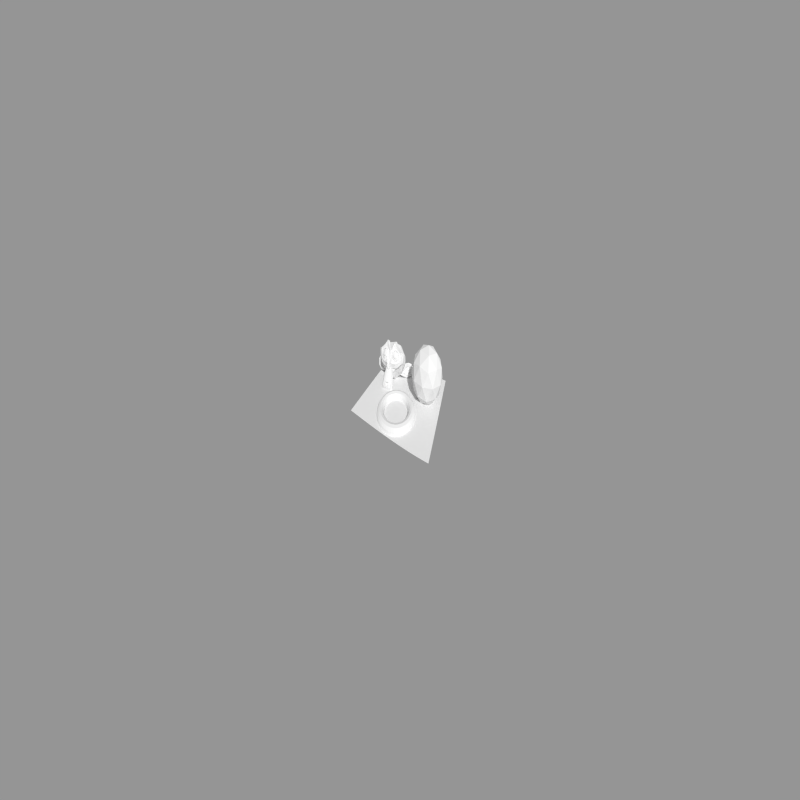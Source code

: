 # Source: thumbnail.blend  (saved by Blender 2.74.0; exported with 4.5.12 LTS)
import bpy
from mathutils import Matrix  # noqa: F401  (used for matrix-valued properties, if any)

bpy.ops.wm.read_factory_settings(use_empty=True)
scene = bpy.context.scene
scene.name = 'Scene'

# ---- collections
col_collection_1 = bpy.data.collections.new('Collection 1'); scene.collection.children.link(col_collection_1)

# ---- cameras
cam_camera = bpy.data.cameras.new('Camera')
cam_camera.type = 'PANO'
cam_camera.clip_start = 0.001
cam_camera.clip_end = 9999.0
cam_camera.lens = 35.0
cam_camera.sensor_width = 32.0
cam_camera.sensor_height = 18.0
cam_camera.ortho_scale = 200.0
cam_camera.display_size = 0.6096
cam_camera.panorama_type = 'EQUIRECTANGULAR'
cam_camera.dof.focus_distance = 0.0

# ---- meshes
me_icosphere = bpy.data.meshes.new('Icosphere')
me_icosphere.from_pydata([(0.0, 0.0, -3.658), (2.647, -1.923, -1.636), (-1.011, -3.111, -1.636), (-3.271, 0.0, -1.636), (-1.011, 3.111, -1.636), (2.647, 1.923, -1.636), (1.011, -3.111, 1.636), (-2.647, -1.923, 1.636), (-2.647, 1.923, 1.636), (1.011, 3.111, 1.636), (3.271, 0.0, 1.636), (0.0, 0.0, 3.658), (-0.5942, -1.829, -3.111), (1.556, -1.13, -3.111), (0.9615, -2.959, -1.923), (3.111, 0.0, -1.923), (1.556, 1.13, -3.111), (-1.923, 0.0, -3.111), (-2.517, -1.829, -1.923), (-0.5942, 1.829, -3.111), (-2.517, 1.829, -1.923), (0.9615, 2.959, -1.923), (3.479, -1.13, 0.0), (3.479, 1.13, 0.0), (0.0, -3.658, 0.0), (2.15, -2.959, 0.0), (-3.479, -1.13, 0.0), (-2.15, -2.959, 0.0), (-2.15, 2.959, 0.0), (-3.479, 1.13, 0.0), (2.15, 2.959, 0.0), (0.0, 3.658, 0.0), (2.517, -1.829, 1.923), (-0.9615, -2.959, 1.923), (-3.111, 0.0, 1.923), (-0.9615, 2.959, 1.923), (2.517, 1.829, 1.923), (0.5942, -1.829, 3.111), (1.923, 0.0, 3.111), (-1.556, -1.13, 3.111), (-1.556, 1.13, 3.111), (0.5942, 1.829, 3.111)], [], [(0, 13, 12), (1, 13, 15), (0, 12, 17), (0, 17, 19), (0, 19, 16), (1, 15, 22), (2, 14, 24), (3, 18, 26), (4, 20, 28), (5, 21, 30), (1, 22, 25), (2, 24, 27), (3, 26, 29), (4, 28, 31), (5, 30, 23), (6, 32, 37), (7, 33, 39), (8, 34, 40), (9, 35, 41), (10, 36, 38), (38, 41, 11), (38, 36, 41), (36, 9, 41), (41, 40, 11), (41, 35, 40), (35, 8, 40), (40, 39, 11), (40, 34, 39), (34, 7, 39), (39, 37, 11), (39, 33, 37), (33, 6, 37), (37, 38, 11), (37, 32, 38), (32, 10, 38), (23, 36, 10), (23, 30, 36), (30, 9, 36), (31, 35, 9), (31, 28, 35), (28, 8, 35), (29, 34, 8), (29, 26, 34), (26, 7, 34), (27, 33, 7), (27, 24, 33), (24, 6, 33), (25, 32, 6), (25, 22, 32), (22, 10, 32), (30, 31, 9), (30, 21, 31), (21, 4, 31), (28, 29, 8), (28, 20, 29), (20, 3, 29), (26, 27, 7), (26, 18, 27), (18, 2, 27), (24, 25, 6), (24, 14, 25), (14, 1, 25), (22, 23, 10), (22, 15, 23), (15, 5, 23), (16, 21, 5), (16, 19, 21), (19, 4, 21), (19, 20, 4), (19, 17, 20), (17, 3, 20), (17, 18, 3), (17, 12, 18), (12, 2, 18), (15, 16, 5), (15, 13, 16), (13, 0, 16), (12, 14, 2), (12, 13, 14), (13, 1, 14)])
me_icosphere.use_remesh_preserve_volume = False
me_icosphere.use_remesh_preserve_attributes = False
me_icosphere.use_mirror_vertex_groups = False
me_icosphere.update()
me_plane = bpy.data.meshes.new('Plane')
me_plane.from_pydata([(-3.658, -3.658, 0.0), (3.658, -3.658, 0.0), (-3.658, 3.658, 0.0), (3.658, 3.658, 0.0)], [], [(0, 1, 3, 2)])
me_plane.use_remesh_preserve_volume = False
me_plane.use_remesh_preserve_attributes = False
me_plane.use_mirror_vertex_groups = False
me_plane.update()
me_suzanne = bpy.data.meshes.new('Suzanne')
me_suzanne.from_pydata([(1.6, -2.8, 0.6001), (-1.6, -2.8, 0.6001), (1.829, -2.515, 0.3429), (-1.829, -2.515, 0.3429), (2.0, -2.115, 0.2), (-2.0, -2.115, 0.2), (1.286, -2.257, -0.08572), (-1.286, -2.257, -0.08572), (1.286, -2.629, 0.1143), (-1.286, -2.629, 0.1143), (1.286, -2.857, 0.4858), (-1.286, -2.857, 0.4858), (1.0, -2.915, 0.6001), (-1.0, -2.915, 0.6001), (0.7429, -2.715, 0.3429), (-0.7429, -2.715, 0.3429), (0.5715, -2.372, 0.2), (-0.5715, -2.372, 0.2), (0.2858, -2.4, 0.8858), (-0.2858, -2.4, 0.8858), (0.5143, -2.715, 0.8858), (-0.5143, -2.715, 0.8858), (0.8858, -2.915, 0.8858), (-0.8858, -2.915, 0.8858), (1.0, -2.915, 1.2), (-1.0, -2.915, 1.2), (0.7429, -2.715, 1.429), (-0.7429, -2.715, 1.429), (0.5715, -2.372, 1.6), (-0.5715, -2.372, 1.6), (1.286, -2.257, 1.886), (-1.286, -2.257, 1.886), (1.286, -2.629, 1.657), (-1.286, -2.629, 1.657), (1.286, -2.857, 1.314), (-1.286, -2.857, 1.314), (1.6, -2.8, 1.2), (-1.6, -2.8, 1.2), (1.829, -2.515, 1.429), (-1.829, -2.515, 1.429), (2.0, -2.115, 1.6), (-2.0, -2.115, 1.6), (2.286, -2.057, 0.8858), (-2.286, -2.057, 0.8858), (2.057, -2.457, 0.8858), (-2.057, -2.457, 0.8858), (1.714, -2.772, 0.8858), (-1.714, -2.772, 0.8858), (1.743, -2.829, 0.8858), (-1.743, -2.829, 0.8858), (1.629, -2.857, 1.229), (-1.629, -2.857, 1.229), (1.286, -2.943, 1.372), (-1.286, -2.943, 1.372), (0.9715, -3.0, 1.229), (-0.9715, -3.0, 1.229), (0.8287, -3.0, 0.8858), (-0.8287, -3.0, 0.8858), (0.9715, -3.0, 0.5715), (-0.9715, -3.0, 0.5715), (1.286, -3.029, 0.8858), (-1.286, -3.029, 0.8858), (1.286, -2.943, 0.4286), (-1.286, -2.943, 0.4286), (1.629, -2.857, 0.5715), (-1.629, -2.857, 0.5715), (0.0, -2.715, 1.572), (0.0, -3.0, 1.286), (0.0, -2.686, -2.486), (0.0, -2.857, -1.172), (0.0, -2.915, -0.6858), (0.0, -2.629, -2.829), (0.0, -2.2, 1.486), (0.0, -2.086, 2.086), (0.0, 2.0, 3.286), (0.0, 3.115, 2.057), (0.0, 3.029, 0.2572), (0.0, 1.286, -1.4), (0.7429, -2.057, -0.6858), (-0.7429, -2.057, -0.6858), (1.143, -2.086, -1.6), (-1.143, -2.086, -1.6), (1.286, -2.086, -2.543), (-1.286, -2.086, -2.543), (1.343, -1.943, -3.258), (-1.343, -1.943, -3.258), (1.2, -1.915, -3.458), (-1.2, -1.915, -3.458), (0.6572, -2.029, -3.543), (-0.6572, -2.029, -3.543), (0.0, -2.115, -3.6), (1.6, -1.943, -0.5143), (-1.6, -1.943, -0.5143), (2.315, -1.972, -0.1429), (-2.315, -1.972, -0.1429), (3.029, -1.629, 0.5429), (-3.029, -1.629, 0.5429), (3.143, -2.172, 1.572), (-3.143, -2.172, 1.572), (2.6, -2.286, 1.772), (-2.6, -2.286, 1.772), (1.8, -2.515, 2.2), (-1.8, -2.515, 2.2), (1.172, -2.686, 2.772), (-1.172, -2.686, 2.772), (0.5715, -2.772, 2.629), (-0.5715, -2.772, 2.629), (0.2286, -2.743, 1.8), (-0.2286, -2.743, 1.8), (0.6001, -2.829, 1.514), (-0.6001, -2.829, 1.514), (0.4572, -2.8, 1.114), (-0.4572, -2.8, 1.114), (0.7429, -2.715, 0.3429), (-0.7429, -2.715, 0.3429), (1.372, -2.572, 0.05715), (-1.372, -2.572, 0.05715), (1.8, -2.457, 0.2286), (-1.8, -2.457, 0.2286), (2.286, -2.372, 0.6858), (-2.286, -2.372, 0.6858), (2.343, -2.372, 1.086), (-2.343, -2.372, 1.086), (2.2, -2.429, 1.372), (-2.2, -2.429, 1.372), (1.572, -2.629, 1.6), (-1.572, -2.629, 1.6), (0.9144, -2.772, 1.714), (-0.9144, -2.772, 1.714), (0.0, -2.686, -2.8), (0.4, -2.686, -2.629), (-0.4, -2.686, -2.629), (0.4286, -2.6, -3.058), (-0.4286, -2.6, -3.058), (0.2286, -2.543, -3.229), (-0.2286, -2.543, -3.229), (0.0, -2.515, -3.258), (0.0, -2.743, -0.7144), (0.0, -2.715, -0.5143), (0.3715, -2.715, -0.5429), (-0.3715, -2.715, -0.5429), (0.4572, -2.743, -0.8287), (-0.4572, -2.743, -0.8287), (0.3143, -2.715, -1.057), (-0.3143, -2.715, -1.057), (1.457, -2.457, -0.1714), (-1.457, -2.457, -0.1714), (2.257, -2.286, 0.2), (-2.257, -2.286, 0.2), (2.657, -2.2, 0.7429), (-2.657, -2.2, 0.7429), (2.715, -2.4, 1.372), (-2.715, -2.4, 1.372), (2.515, -2.657, 1.514), (-2.515, -2.657, 1.514), (1.6, -2.915, 2.0), (-1.6, -2.915, 2.0), (1.143, -3.058, 2.343), (-1.143, -3.058, 2.343), (0.7429, -3.115, 2.257), (-0.7429, -3.115, 2.257), (0.3715, -3.086, 1.572), (-0.3715, -3.086, 1.572), (0.4572, -2.972, -0.3715), (-0.4572, -2.972, -0.3715), (0.7715, -2.6, -1.629), (-0.7715, -2.6, -1.629), (0.9144, -2.515, -2.572), (-0.9144, -2.515, -2.572), (0.9715, -2.429, -3.0), (-0.9715, -2.429, -3.0), (0.8572, -2.315, -3.343), (-0.8572, -2.315, -3.343), (0.6001, -2.315, -3.4), (-0.6001, -2.315, -3.4), (0.0, -2.343, -3.458), (0.0, -2.657, 0.1714), (0.0, -2.8, 0.7715), (1.2, -2.715, 1.743), (-1.2, -2.715, 1.743), (0.6001, -2.743, 0.5143), (-0.6001, -2.743, 0.5143), (0.4858, -2.772, 0.7715), (-0.4858, -2.772, 0.7715), (0.4286, -2.686, -2.515), (-0.4286, -2.686, -2.515), (0.2858, -2.743, -1.629), (-0.2858, -2.743, -1.629), (0.0, -2.743, -1.629), (0.0, -2.715, -1.2), (0.3429, -2.857, -1.0), (-0.3429, -2.857, -1.0), (0.4858, -2.915, -0.8287), (-0.4858, -2.915, -0.8287), (0.4, -2.857, -0.4858), (-0.4, -2.857, -0.4858), (0.1429, -2.857, -0.4572), (-0.1429, -2.857, -0.4572), (0.0, -3.029, -0.7429), (0.1714, -2.972, -0.5429), (-0.1714, -2.972, -0.5429), (0.3429, -2.972, -0.5715), (-0.3429, -2.972, -0.5715), (0.4, -3.029, -0.8287), (-0.4, -3.029, -0.8287), (0.2858, -2.943, -0.9144), (-0.2858, -2.943, -0.9144), (0.0, -2.943, -1.057), (0.943, -2.029, -1.143), (-0.943, -2.029, -1.143), (0.6001, -2.6, -0.8858), (-0.6001, -2.6, -0.8858), (0.6572, -2.6, -1.143), (-0.6572, -2.6, -1.143), (0.8572, -2.029, -0.9144), (-0.8572, -2.029, -0.9144), (0.0, -2.515, -3.2), (0.1714, -2.515, -3.172), (-0.1714, -2.515, -3.172), (0.3429, -2.6, -3.0), (-0.3429, -2.6, -3.0), (0.3429, -2.657, -2.715), (-0.3429, -2.657, -2.715), (0.0, -2.4, -2.857), (0.3429, -2.429, -2.743), (-0.3429, -2.429, -2.743), (0.3429, -2.343, -2.972), (-0.3429, -2.343, -2.972), (0.1714, -2.315, -3.115), (-0.1714, -2.315, -3.115), (0.0, -2.315, -3.143), (0.6287, -2.857, 0.8001), (-0.6287, -2.857, 0.8001), (0.6858, -2.829, 0.5715), (-0.6858, -2.829, 0.5715), (1.229, -2.772, 1.572), (-1.229, -2.772, 1.572), (1.0, -2.829, 1.543), (-1.0, -2.829, 1.543), (1.543, -2.829, 1.457), (-1.543, -2.829, 1.457), (2.057, -2.543, 1.286), (-2.057, -2.543, 1.286), (2.143, -2.515, 1.057), (-2.143, -2.515, 1.057), (2.115, -2.486, 0.7144), (-2.115, -2.486, 0.7144), (1.743, -2.629, 0.3715), (-1.743, -2.629, 0.3715), (1.372, -2.715, 0.2286), (-1.372, -2.715, 0.2286), (0.8287, -2.857, 0.4), (-0.8287, -2.857, 0.4), (0.6572, -2.857, 1.086), (-0.6572, -2.857, 1.086), (0.7715, -2.857, 1.372), (-0.7715, -2.857, 1.372), (0.8572, -2.772, 1.314), (-0.8572, -2.772, 1.314), (0.7144, -2.772, 1.086), (-0.7144, -2.772, 1.086), (0.8858, -2.772, 0.4572), (-0.8858, -2.772, 0.4572), (1.372, -2.657, 0.3143), (-1.372, -2.657, 0.3143), (1.686, -2.572, 0.4286), (-1.686, -2.572, 0.4286), (2.0, -2.457, 0.7715), (-2.0, -2.457, 0.7715), (2.029, -2.457, 1.029), (-2.029, -2.457, 1.029), (1.943, -2.486, 1.229), (-1.943, -2.486, 1.229), (1.514, -2.743, 1.429), (-1.514, -2.743, 1.429), (1.029, -2.8, 1.457), (-1.029, -2.8, 1.457), (1.229, -2.743, 1.486), (-1.229, -2.743, 1.486), (0.7429, -2.743, 0.6287), (-0.7429, -2.743, 0.6287), (0.7144, -2.743, 0.8287), (-0.7144, -2.743, 0.8287), (0.4, -2.229, 1.686), (-0.4, -2.229, 1.686), (0.7144, -2.257, 2.429), (-0.7144, -2.257, 2.429), (1.229, -2.172, 2.515), (-1.229, -2.172, 2.515), (1.772, -2.029, 2.029), (-1.772, -2.029, 2.029), (2.486, -1.8, 1.657), (-2.486, -1.8, 1.657), (2.915, -1.686, 1.486), (-2.915, -1.686, 1.486), (2.829, -1.372, 0.6001), (-2.829, -1.372, 0.6001), (2.2, -1.514, 0.0), (-2.2, -1.514, 0.0), (1.6, -1.714, -0.3429), (-1.6, -1.714, -0.3429), (0.0, -1.057, 3.286), (0.0, 0.2858, 3.6), (0.0, 2.457, -0.7144), (0.0, -0.6858, -1.686), (0.0, -1.686, -3.572), (0.0, -1.257, -2.943), (0.0, -1.172, -2.086), (0.0, -1.029, -1.772), (3.115, -0.2, 0.8572), (-3.115, -0.2, 0.8572), (3.143, 0.1714, 1.172), (-3.143, 0.1714, 1.172), (2.829, 1.6, 0.9715), (-2.829, 1.6, 0.9715), (1.686, 2.572, 1.6), (-1.686, 2.572, 1.6), (2.686, -0.2572, -0.1714), (-2.686, -0.2572, -0.1714), (2.172, 0.6001, -0.4572), (-2.172, 0.6001, -0.4572), (2.343, 1.572, -0.02857), (-2.343, 1.572, -0.02857), (1.229, 2.429, 0.2), (-1.229, 2.429, 0.2), (0.8572, -1.486, -1.286), (-0.8572, -1.486, -1.286), (0.6572, -0.943, -1.514), (-0.6572, -0.943, -1.514), (1.057, -1.4, -2.6), (-1.057, -1.4, -2.6), (0.9144, -1.429, -1.829), (-0.9144, -1.429, -1.829), (1.2, -1.457, -3.343), (-1.2, -1.457, -3.343), (0.5143, -1.343, -2.772), (-0.5143, -1.343, -2.772), (0.4572, -1.314, -1.972), (-0.4572, -1.314, -1.972), (0.6001, -1.6, -3.458), (-0.6001, -1.6, -3.458), (0.8001, -1.572, -1.029), (-0.8001, -1.572, -1.029), (0.7715, -1.714, -0.8287), (-0.7715, -1.714, -0.8287), (0.7429, -1.829, -0.6287), (-0.7429, -1.829, -0.6287), (0.7715, -0.6001, -1.429), (-0.7715, -0.6001, -1.429), (1.086, 0.9715, -1.143), (-1.086, 0.9715, -1.143), (1.257, 1.972, -0.5429), (-1.257, 1.972, -0.5429), (1.657, 1.4, 3.172), (-1.657, 1.4, 3.172), (1.657, 0.2572, 3.4), (-1.657, 0.2572, 3.4), (1.657, -0.8572, 3.115), (-1.657, -0.8572, 3.115), (1.686, -1.572, 1.915), (-1.686, -1.572, 1.915), (2.657, -1.229, 1.486), (-2.657, -1.229, 1.486), (2.315, -1.029, 1.657), (-2.315, -1.029, 1.657), (2.343, -0.2, 2.572), (-2.343, -0.2, 2.572), (2.915, -0.4572, 2.057), (-2.915, -0.4572, 2.057), (2.915, 0.4286, 2.257), (-2.915, 0.4286, 2.257), (2.343, 0.7144, 2.743), (-2.343, 0.7144, 2.743), (2.343, 1.629, 2.486), (-2.343, 1.629, 2.486), (2.915, 1.314, 1.972), (-2.915, 1.314, 1.972), (2.257, 2.143, 1.2), (-2.257, 2.143, 1.2), (1.772, 2.0, 0.08572), (-1.772, 2.0, 0.08572), (3.0, 0.7429, 1.2), (-3.0, 0.7429, 1.2), (1.486, -0.5429, -0.6287), (-1.486, -0.5429, -0.6287), (1.572, 0.7715, -0.7144), (-1.572, 0.7715, -0.7144), (3.258, 0.8572, 1.486), (-3.258, 0.8572, 1.486), (2.829, 0.4572, -0.5143), (-2.829, 0.4572, -0.5143), (3.8, 1.2, -0.3715), (-3.8, 1.2, -0.3715), (4.686, 1.572, 0.2), (-4.686, 1.572, 0.2), (4.943, 1.543, 1.172), (-4.943, 1.543, 1.172), (4.515, 1.543, 1.857), (-4.515, 1.543, 1.857), (3.743, 1.143, 1.743), (-3.743, 1.143, 1.743), (3.715, 1.057, 1.514), (-3.715, 1.057, 1.514), (4.343, 1.429, 1.6), (-4.343, 1.429, 1.6), (4.629, 1.486, 1.057), (-4.629, 1.486, 1.057), (4.429, 1.486, 0.2858), (-4.429, 1.486, 0.2858), (3.772, 1.114, -0.1429), (-3.772, 1.114, -0.1429), (3.029, 0.4858, -0.2572), (-3.029, 0.4858, -0.2572), (3.372, 0.8001, 1.314), (-3.372, 0.8001, 1.314), (3.458, 1.057, 1.114), (-3.458, 1.057, 1.114), (3.229, 0.7715, -0.08572), (-3.229, 0.7715, -0.08572), (3.8, 1.343, 0.0), (-3.8, 1.343, 0.0), (4.343, 1.629, 0.3429), (-4.343, 1.629, 0.3429), (4.515, 1.629, 0.9144), (-4.515, 1.629, 0.9144), (4.286, 1.6, 1.314), (-4.286, 1.6, 1.314), (3.743, 1.314, 1.257), (-3.743, 1.314, 1.257), (3.086, 0.7715, 1.057), (-3.086, 0.7715, 1.057), (3.058, 1.0, 0.6287), (-3.058, 1.0, 0.6287), (2.772, 1.0, 0.3429), (-2.772, 1.0, 0.3429), (3.0, 1.0, 0.3143), (-3.0, 1.0, 0.3143), (3.086, 1.0, 0.05715), (-3.086, 1.0, 0.05715), (2.972, 1.0, -0.05715), (-2.972, 1.0, -0.05715), (2.657, 0.2572, 0.0), (-2.657, 0.2572, 0.0), (2.629, 0.6287, -0.08572), (-2.629, 0.6287, -0.08572), (2.629, 0.6858, 0.1429), (-2.629, 0.6858, 0.1429), (2.915, 0.7715, 0.7429), (-2.915, 0.7715, 0.7429), (3.258, 0.9715, 0.8858), (-3.258, 0.9715, 0.8858), (3.258, 1.172, 0.8572), (-3.258, 1.172, 0.8572), (2.972, 1.172, -0.05715), (-2.972, 1.172, -0.05715), (3.115, 1.172, 0.05715), (-3.115, 1.172, 0.05715), (3.029, 1.172, 0.2858), (-3.029, 1.172, 0.2858), (2.8, 1.172, 0.3429), (-2.8, 1.172, 0.3429), (3.086, 1.172, 0.6287), (-3.086, 1.172, 0.6287), (3.8, 1.514, 1.2), (-3.8, 1.514, 1.2), (4.343, 1.772, 1.257), (-4.343, 1.772, 1.257), (4.601, 1.8, 0.8858), (-4.601, 1.8, 0.8858), (4.429, 1.772, 0.3143), (-4.429, 1.772, 0.3143), (3.829, 1.543, 0.0), (-3.829, 1.543, 0.0), (3.229, 0.9715, -0.05715), (-3.229, 0.9715, -0.05715), (3.486, 1.257, 1.057), (-3.486, 1.257, 1.057), (3.258, 1.2, 0.4), (-3.258, 1.2, 0.4), (3.429, 1.229, 0.2286), (-3.429, 1.229, 0.2286), (3.658, 1.343, 0.4572), (-3.658, 1.343, 0.4572), (3.515, 1.286, 0.6287), (-3.515, 1.286, 0.6287), (3.715, 1.372, 0.8572), (-3.715, 1.372, 0.8572), (3.858, 1.4, 0.6858), (-3.858, 1.4, 0.6858), (4.058, 1.429, 0.7715), (-4.058, 1.429, 0.7715), (3.972, 1.429, 1.0), (-3.972, 1.429, 1.0), (3.743, 1.772, 1.6), (-3.743, 1.772, 1.6), (4.572, 2.0, 1.714), (-4.572, 2.0, 1.714), (5.001, 1.829, 1.086), (-5.001, 1.829, 1.086), (4.801, 1.943, 0.2), (-4.801, 1.943, 0.2), (3.8, 1.8, -0.3143), (-3.8, 1.8, -0.3143), (2.886, 1.2, -0.4572), (-2.886, 1.2, -0.4572), (3.143, 1.4, 1.4), (-3.143, 1.4, 1.4)], [], [(46, 0, 2, 44), (3, 1, 47, 45), (44, 2, 4, 42), (5, 3, 45, 43), (2, 8, 6, 4), (7, 9, 3, 5), (0, 10, 8, 2), (9, 11, 1, 3), (10, 12, 14, 8), (15, 13, 11, 9), (8, 14, 16, 6), (17, 15, 9, 7), (14, 20, 18, 16), (19, 21, 15, 17), (12, 22, 20, 14), (21, 23, 13, 15), (22, 24, 26, 20), (27, 25, 23, 21), (20, 26, 28, 18), (29, 27, 21, 19), (26, 32, 30, 28), (31, 33, 27, 29), (24, 34, 32, 26), (33, 35, 25, 27), (34, 36, 38, 32), (39, 37, 35, 33), (32, 38, 40, 30), (41, 39, 33, 31), (38, 44, 42, 40), (43, 45, 39, 41), (36, 46, 44, 38), (45, 47, 37, 39), (46, 36, 50, 48), (51, 37, 47, 49), (36, 34, 52, 50), (53, 35, 37, 51), (34, 24, 54, 52), (55, 25, 35, 53), (24, 22, 56, 54), (57, 23, 25, 55), (22, 12, 58, 56), (59, 13, 23, 57), (12, 10, 62, 58), (63, 11, 13, 59), (10, 0, 64, 62), (65, 1, 11, 63), (0, 46, 48, 64), (49, 47, 1, 65), (60, 64, 48), (49, 65, 61), (62, 64, 60), (61, 65, 63), (60, 58, 62), (63, 59, 61), (60, 56, 58), (59, 57, 61), (60, 54, 56), (57, 55, 61), (60, 52, 54), (55, 53, 61), (60, 50, 52), (53, 51, 61), (60, 48, 50), (51, 49, 61), (88, 173, 175, 90), (175, 174, 89, 90), (86, 171, 173, 88), (174, 172, 87, 89), (84, 169, 171, 86), (172, 170, 85, 87), (82, 167, 169, 84), (170, 168, 83, 85), (80, 165, 167, 82), (168, 166, 81, 83), (78, 91, 145, 163), (146, 92, 79, 164), (91, 93, 147, 145), (148, 94, 92, 146), (93, 95, 149, 147), (150, 96, 94, 148), (95, 97, 151, 149), (152, 98, 96, 150), (97, 99, 153, 151), (154, 100, 98, 152), (99, 101, 155, 153), (156, 102, 100, 154), (101, 103, 157, 155), (158, 104, 102, 156), (103, 105, 159, 157), (160, 106, 104, 158), (105, 107, 161, 159), (162, 108, 106, 160), (107, 66, 67, 161), (67, 66, 108, 162), (109, 127, 159, 161), (160, 128, 110, 162), (127, 178, 157, 159), (158, 179, 128, 160), (125, 155, 157, 178), (158, 156, 126, 179), (123, 153, 155, 125), (156, 154, 124, 126), (121, 151, 153, 123), (154, 152, 122, 124), (119, 149, 151, 121), (152, 150, 120, 122), (117, 147, 149, 119), (150, 148, 118, 120), (115, 145, 147, 117), (148, 146, 116, 118), (113, 163, 145, 115), (146, 164, 114, 116), (113, 180, 176, 163), (176, 181, 114, 164), (109, 161, 67, 111), (67, 162, 110, 112), (111, 67, 177, 182), (177, 67, 112, 183), (176, 180, 182, 177), (183, 181, 176, 177), (134, 136, 175, 173), (175, 136, 135, 174), (132, 134, 173, 171), (174, 135, 133, 172), (130, 132, 171, 169), (172, 133, 131, 170), (165, 186, 184, 167), (185, 187, 166, 168), (130, 169, 167, 184), (168, 170, 131, 185), (143, 189, 188, 186), (188, 189, 144, 187), (184, 186, 188, 68), (188, 187, 185, 68), (129, 130, 184, 68), (185, 131, 129, 68), (141, 192, 190, 143), (191, 193, 142, 144), (139, 194, 192, 141), (193, 195, 140, 142), (138, 196, 194, 139), (195, 197, 138, 140), (137, 70, 196, 138), (197, 70, 137, 138), (189, 143, 190, 69), (191, 144, 189, 69), (69, 190, 205, 207), (206, 191, 69, 207), (70, 198, 199, 196), (200, 198, 70, 197), (196, 199, 201, 194), (202, 200, 197, 195), (194, 201, 203, 192), (204, 202, 195, 193), (192, 203, 205, 190), (206, 204, 193, 191), (198, 203, 201, 199), (202, 204, 198, 200), (198, 207, 205, 203), (206, 207, 198, 204), (138, 139, 163, 176), (164, 140, 138, 176), (139, 141, 210, 163), (211, 142, 140, 164), (141, 143, 212, 210), (213, 144, 142, 211), (143, 186, 165, 212), (166, 187, 144, 213), (80, 208, 212, 165), (213, 209, 81, 166), (208, 214, 210, 212), (211, 215, 209, 213), (78, 163, 210, 214), (211, 164, 79, 215), (130, 129, 71, 221), (71, 129, 131, 222), (132, 130, 221, 219), (222, 131, 133, 220), (134, 132, 219, 217), (220, 133, 135, 218), (136, 134, 217, 216), (218, 135, 136, 216), (216, 217, 228, 230), (229, 218, 216, 230), (217, 219, 226, 228), (227, 220, 218, 229), (219, 221, 224, 226), (225, 222, 220, 227), (221, 71, 223, 224), (223, 71, 222, 225), (223, 230, 228, 224), (229, 230, 223, 225), (224, 228, 226), (227, 229, 225), (182, 180, 233, 231), (234, 181, 183, 232), (111, 182, 231, 253), (232, 183, 112, 254), (109, 111, 253, 255), (254, 112, 110, 256), (180, 113, 251, 233), (252, 114, 181, 234), (113, 115, 249, 251), (250, 116, 114, 252), (115, 117, 247, 249), (248, 118, 116, 250), (117, 119, 245, 247), (246, 120, 118, 248), (119, 121, 243, 245), (244, 122, 120, 246), (121, 123, 241, 243), (242, 124, 122, 244), (123, 125, 239, 241), (240, 126, 124, 242), (125, 178, 235, 239), (236, 179, 126, 240), (178, 127, 237, 235), (238, 128, 179, 236), (127, 109, 255, 237), (256, 110, 128, 238), (237, 255, 257, 275), (258, 256, 238, 276), (235, 237, 275, 277), (276, 238, 236, 278), (239, 235, 277, 273), (278, 236, 240, 274), (241, 239, 273, 271), (274, 240, 242, 272), (243, 241, 271, 269), (272, 242, 244, 270), (245, 243, 269, 267), (270, 244, 246, 268), (247, 245, 267, 265), (268, 246, 248, 266), (249, 247, 265, 263), (266, 248, 250, 264), (251, 249, 263, 261), (264, 250, 252, 262), (233, 251, 261, 279), (262, 252, 234, 280), (255, 253, 259, 257), (260, 254, 256, 258), (253, 231, 281, 259), (282, 232, 254, 260), (231, 233, 279, 281), (280, 234, 232, 282), (66, 107, 283, 72), (284, 108, 66, 72), (107, 105, 285, 283), (286, 106, 108, 284), (105, 103, 287, 285), (288, 104, 106, 286), (103, 101, 289, 287), (290, 102, 104, 288), (101, 99, 291, 289), (292, 100, 102, 290), (99, 97, 293, 291), (294, 98, 100, 292), (97, 95, 295, 293), (296, 96, 98, 294), (95, 93, 297, 295), (298, 94, 96, 296), (93, 91, 299, 297), (300, 92, 94, 298), (307, 308, 327, 337), (328, 308, 307, 338), (306, 307, 337, 335), (338, 307, 306, 336), (305, 306, 335, 339), (336, 306, 305, 340), (88, 90, 305, 339), (305, 90, 89, 340), (86, 88, 339, 333), (340, 89, 87, 334), (84, 86, 333, 329), (334, 87, 85, 330), (82, 84, 329, 331), (330, 85, 83, 332), (329, 335, 337, 331), (338, 336, 330, 332), (329, 333, 339, 335), (340, 334, 330, 336), (325, 331, 337, 327), (338, 332, 326, 328), (80, 82, 331, 325), (332, 83, 81, 326), (208, 341, 343, 214), (344, 342, 209, 215), (80, 325, 341, 208), (342, 326, 81, 209), (78, 214, 343, 345), (344, 215, 79, 346), (78, 345, 299, 91), (300, 346, 79, 92), (76, 323, 351, 303), (352, 324, 76, 303), (303, 351, 349, 77), (350, 352, 303, 77), (77, 349, 347, 304), (348, 350, 77, 304), (304, 347, 327, 308), (328, 348, 304, 308), (325, 327, 347, 341), (348, 328, 326, 342), (295, 297, 317, 309), (318, 298, 296, 310), (75, 315, 323, 76), (324, 316, 75, 76), (301, 357, 355, 302), (356, 358, 301, 302), (302, 355, 353, 74), (354, 356, 302, 74), (74, 353, 315, 75), (316, 354, 74, 75), (291, 293, 361, 363), (362, 294, 292, 364), (363, 361, 367, 365), (368, 362, 364, 366), (365, 367, 369, 371), (370, 368, 366, 372), (371, 369, 375, 373), (376, 370, 372, 374), (313, 377, 373, 375), (374, 378, 314, 376), (315, 353, 373, 377), (374, 354, 316, 378), (353, 355, 371, 373), (372, 356, 354, 374), (355, 357, 365, 371), (366, 358, 356, 372), (357, 359, 363, 365), (364, 360, 358, 366), (289, 291, 363, 359), (364, 292, 290, 360), (73, 359, 357, 301), (358, 360, 73, 301), (283, 285, 287, 289), (288, 286, 284, 290), (283, 289, 359, 73), (360, 290, 284, 73), (72, 283, 73), (73, 284, 72), (293, 295, 309, 361), (310, 296, 294, 362), (309, 311, 367, 361), (368, 312, 310, 362), (311, 381, 369, 367), (370, 382, 312, 368), (313, 375, 369, 381), (370, 376, 314, 382), (347, 349, 385, 383), (386, 350, 348, 384), (317, 383, 385, 319), (386, 384, 318, 320), (297, 299, 383, 317), (384, 300, 298, 318), (299, 343, 341, 383), (342, 344, 300, 384), (341, 347, 383), (384, 348, 342), (299, 345, 343), (344, 346, 300), (313, 321, 379, 377), (380, 322, 314, 378), (315, 377, 379, 323), (380, 378, 316, 324), (319, 385, 379, 321), (380, 386, 320, 322), (349, 351, 379, 385), (380, 352, 350, 386), (323, 379, 351), (352, 380, 324), (399, 387, 413, 401), (414, 388, 400, 402), (399, 401, 403, 397), (404, 402, 400, 398), (397, 403, 405, 395), (406, 404, 398, 396), (395, 405, 407, 393), (408, 406, 396, 394), (393, 407, 409, 391), (410, 408, 394, 392), (391, 409, 411, 389), (412, 410, 392, 390), (409, 419, 417, 411), (418, 420, 410, 412), (407, 421, 419, 409), (420, 422, 408, 410), (405, 423, 421, 407), (422, 424, 406, 408), (403, 425, 423, 405), (424, 426, 404, 406), (401, 427, 425, 403), (426, 428, 402, 404), (401, 413, 415, 427), (416, 414, 402, 428), (317, 319, 443, 441), (444, 320, 318, 442), (319, 389, 411, 443), (412, 390, 320, 444), (309, 317, 441, 311), (442, 318, 310, 312), (381, 429, 413, 387), (414, 430, 382, 388), (411, 417, 439, 443), (440, 418, 412, 444), (437, 445, 443, 439), (444, 446, 438, 440), (433, 445, 437, 435), (438, 446, 434, 436), (431, 447, 445, 433), (446, 448, 432, 434), (429, 447, 431, 449), (432, 448, 430, 450), (413, 429, 449, 415), (450, 430, 414, 416), (311, 447, 429, 381), (430, 448, 312, 382), (311, 441, 445, 447), (446, 442, 312, 448), (441, 443, 445), (446, 444, 442), (415, 449, 451, 475), (452, 450, 416, 476), (449, 431, 461, 451), (462, 432, 450, 452), (431, 433, 459, 461), (460, 434, 432, 462), (433, 435, 457, 459), (458, 436, 434, 460), (435, 437, 455, 457), (456, 438, 436, 458), (437, 439, 453, 455), (454, 440, 438, 456), (439, 417, 473, 453), (474, 418, 440, 454), (427, 415, 475, 463), (476, 416, 428, 464), (425, 427, 463, 465), (464, 428, 426, 466), (423, 425, 465, 467), (466, 426, 424, 468), (421, 423, 467, 469), (468, 424, 422, 470), (419, 421, 469, 471), (470, 422, 420, 472), (417, 419, 471, 473), (472, 420, 418, 474), (457, 455, 479, 477), (480, 456, 458, 478), (477, 479, 481, 483), (482, 480, 478, 484), (483, 481, 487, 485), (488, 482, 484, 486), (485, 487, 489, 491), (490, 488, 486, 492), (463, 475, 485, 491), (486, 476, 464, 492), (451, 483, 485, 475), (486, 484, 452, 476), (451, 461, 477, 483), (478, 462, 452, 484), (457, 477, 461, 459), (462, 478, 458, 460), (453, 473, 479, 455), (480, 474, 454, 456), (471, 481, 479, 473), (480, 482, 472, 474), (469, 487, 481, 471), (482, 488, 470, 472), (467, 489, 487, 469), (488, 490, 468, 470), (465, 491, 489, 467), (490, 492, 466, 468), (463, 491, 465), (466, 492, 464), (391, 389, 503, 501), (504, 390, 392, 502), (393, 391, 501, 499), (502, 392, 394, 500), (395, 393, 499, 497), (500, 394, 396, 498), (397, 395, 497, 495), (498, 396, 398, 496), (399, 397, 495, 493), (496, 398, 400, 494), (387, 399, 493, 505), (494, 400, 388, 506), (493, 501, 503, 505), (504, 502, 494, 506), (493, 495, 499, 501), (500, 496, 494, 502), (495, 497, 499), (500, 498, 496), (313, 381, 387, 505), (388, 382, 314, 506), (313, 505, 503, 321), (504, 506, 314, 322), (319, 321, 503, 389), (504, 322, 320, 390)])
me_suzanne.use_remesh_preserve_volume = False
me_suzanne.use_remesh_preserve_attributes = False
me_suzanne.use_mirror_vertex_groups = False
me_suzanne.update()
me_torus = bpy.data.meshes.new('Torus')
me_torus.from_pydata([(4.572, 0.0, 0.0), (4.449, 0.0, 0.4572), (4.115, 0.0, 0.7919), (3.658, 0.0, 0.9144), (3.2, 0.0, 0.7919), (2.866, 0.0, 0.4572), (2.743, 0.0, 1.12e-16), (2.866, 0.0, -0.4572), (3.2, 0.0, -0.7919), (3.658, 0.0, -0.9144), (4.115, 0.0, -0.7919), (4.449, 0.0, -0.4572), (4.533, 0.5968, 0.0), (4.411, 0.5808, 0.4572), (4.08, 0.5371, 0.7919), (3.626, 0.4774, 0.9144), (3.173, 0.4177, 0.7919), (2.841, 0.374, 0.4572), (2.72, 0.3581, 1.12e-16), (2.841, 0.374, -0.4572), (3.173, 0.4177, -0.7919), (3.626, 0.4774, -0.9144), (4.08, 0.5371, -0.7919), (4.411, 0.5808, -0.4572), (4.416, 1.183, 0.0), (4.298, 1.152, 0.4572), (3.975, 1.065, 0.7919), (3.533, 0.9467, 0.9144), (3.091, 0.8283, 0.7919), (2.768, 0.7417, 0.4572), (2.65, 0.71, 1.12e-16), (2.768, 0.7417, -0.4572), (3.091, 0.8283, -0.7919), (3.533, 0.9467, -0.9144), (3.975, 1.065, -0.7919), (4.298, 1.152, -0.4572), (4.224, 1.75, 0.0), (4.111, 1.703, 0.4572), (3.802, 1.575, 0.7919), (3.379, 1.4, 0.9144), (2.957, 1.225, 0.7919), (2.648, 1.097, 0.4572), (2.534, 1.05, 1.12e-16), (2.648, 1.097, -0.4572), (2.957, 1.225, -0.7919), (3.379, 1.4, -0.9144), (3.802, 1.575, -0.7919), (4.111, 1.703, -0.4572), (3.959, 2.286, 0.0), (3.853, 2.225, 0.4572), (3.564, 2.057, 0.7919), (3.168, 1.829, 0.9144), (2.772, 1.6, 0.7919), (2.482, 1.433, 0.4572), (2.376, 1.372, 1.12e-16), (2.482, 1.433, -0.4572), (2.772, 1.6, -0.7919), (3.168, 1.829, -0.9144), (3.564, 2.057, -0.7919), (3.853, 2.225, -0.4572), (3.627, 2.783, 0.0), (3.53, 2.709, 0.4572), (3.264, 2.505, 0.7919), (2.902, 2.227, 0.9144), (2.539, 1.948, 0.7919), (2.274, 1.745, 0.4572), (2.176, 1.67, 1.12e-16), (2.274, 1.745, -0.4572), (2.539, 1.948, -0.7919), (2.902, 2.227, -0.9144), (3.264, 2.505, -0.7919), (3.53, 2.709, -0.4572), (3.233, 3.233, 0.0), (3.146, 3.146, 0.4572), (2.91, 2.91, 0.7919), (2.586, 2.586, 0.9144), (2.263, 2.263, 0.7919), (2.026, 2.026, 0.4572), (1.94, 1.94, 1.12e-16), (2.026, 2.026, -0.4572), (2.263, 2.263, -0.7919), (2.586, 2.586, -0.9144), (2.91, 2.91, -0.7919), (3.146, 3.146, -0.4572), (2.783, 3.627, 0.0), (2.709, 3.53, 0.4572), (2.505, 3.264, 0.7919), (2.227, 2.902, 0.9144), (1.948, 2.539, 0.7919), (1.745, 2.274, 0.4572), (1.67, 2.176, 1.12e-16), (1.745, 2.274, -0.4572), (1.948, 2.539, -0.7919), (2.227, 2.902, -0.9144), (2.505, 3.264, -0.7919), (2.709, 3.53, -0.4572), (2.286, 3.959, 0.0), (2.225, 3.853, 0.4572), (2.057, 3.564, 0.7919), (1.829, 3.168, 0.9144), (1.6, 2.772, 0.7919), (1.433, 2.482, 0.4572), (1.372, 2.376, 1.12e-16), (1.433, 2.482, -0.4572), (1.6, 2.772, -0.7919), (1.829, 3.168, -0.9144), (2.057, 3.564, -0.7919), (2.225, 3.853, -0.4572), (1.75, 4.224, 0.0), (1.703, 4.111, 0.4572), (1.575, 3.802, 0.7919), (1.4, 3.379, 0.9144), (1.225, 2.957, 0.7919), (1.097, 2.648, 0.4572), (1.05, 2.534, 1.12e-16), (1.097, 2.648, -0.4572), (1.225, 2.957, -0.7919), (1.4, 3.379, -0.9144), (1.575, 3.802, -0.7919), (1.703, 4.111, -0.4572), (1.183, 4.416, 0.0), (1.152, 4.298, 0.4572), (1.065, 3.975, 0.7919), (0.9467, 3.533, 0.9144), (0.8283, 3.091, 0.7919), (0.7417, 2.768, 0.4572), (0.71, 2.65, 1.12e-16), (0.7417, 2.768, -0.4572), (0.8283, 3.091, -0.7919), (0.9467, 3.533, -0.9144), (1.065, 3.975, -0.7919), (1.152, 4.298, -0.4572), (0.5968, 4.533, 0.0), (0.5808, 4.411, 0.4572), (0.5371, 4.08, 0.7919), (0.4774, 3.626, 0.9144), (0.4177, 3.173, 0.7919), (0.374, 2.841, 0.4572), (0.3581, 2.72, 1.12e-16), (0.374, 2.841, -0.4572), (0.4177, 3.173, -0.7919), (0.4774, 3.626, -0.9144), (0.5371, 4.08, -0.7919), (0.5808, 4.411, -0.4572), (4.768e-07, 4.572, 0.0), (2.384e-07, 4.449, 0.4572), (2.384e-07, 4.115, 0.7919), (3.576e-07, 3.658, 0.9144), (3.576e-07, 3.2, 0.7919), (2.384e-07, 2.866, 0.4572), (1.192e-07, 2.743, 1.12e-16), (2.384e-07, 2.866, -0.4572), (3.576e-07, 3.2, -0.7919), (3.576e-07, 3.658, -0.9144), (2.384e-07, 4.115, -0.7919), (2.384e-07, 4.449, -0.4572), (-0.5968, 4.533, 0.0), (-0.5808, 4.411, 0.4572), (-0.5371, 4.08, 0.7919), (-0.4774, 3.626, 0.9144), (-0.4177, 3.173, 0.7919), (-0.3741, 2.841, 0.4572), (-0.3581, 2.72, 1.12e-16), (-0.3741, 2.841, -0.4572), (-0.4177, 3.173, -0.7919), (-0.4774, 3.626, -0.9144), (-0.5371, 4.08, -0.7919), (-0.5808, 4.411, -0.4572), (-1.183, 4.416, 0.0), (-1.152, 4.298, 0.4572), (-1.065, 3.975, 0.7919), (-0.9467, 3.533, 0.9144), (-0.8283, 3.091, 0.7919), (-0.7417, 2.768, 0.4572), (-0.71, 2.65, 1.12e-16), (-0.7417, 2.768, -0.4572), (-0.8283, 3.091, -0.7919), (-0.9467, 3.533, -0.9144), (-1.065, 3.975, -0.7919), (-1.152, 4.298, -0.4572), (-1.75, 4.224, 0.0), (-1.703, 4.111, 0.4572), (-1.575, 3.802, 0.7919), (-1.4, 3.379, 0.9144), (-1.225, 2.957, 0.7919), (-1.097, 2.648, 0.4572), (-1.05, 2.534, 1.12e-16), (-1.097, 2.648, -0.4572), (-1.225, 2.957, -0.7919), (-1.4, 3.379, -0.9144), (-1.575, 3.802, -0.7919), (-1.703, 4.111, -0.4572), (-2.286, 3.959, 0.0), (-2.225, 3.853, 0.4572), (-2.057, 3.564, 0.7919), (-1.829, 3.168, 0.9144), (-1.6, 2.772, 0.7919), (-1.433, 2.482, 0.4572), (-1.372, 2.376, 1.12e-16), (-1.433, 2.482, -0.4572), (-1.6, 2.772, -0.7919), (-1.829, 3.168, -0.9144), (-2.057, 3.564, -0.7919), (-2.225, 3.853, -0.4572), (-2.783, 3.627, 0.0), (-2.709, 3.53, 0.4572), (-2.505, 3.264, 0.7919), (-2.227, 2.902, 0.9144), (-1.948, 2.539, 0.7919), (-1.745, 2.274, 0.4572), (-1.67, 2.176, 1.12e-16), (-1.745, 2.274, -0.4572), (-1.948, 2.539, -0.7919), (-2.227, 2.902, -0.9144), (-2.505, 3.264, -0.7919), (-2.709, 3.53, -0.4572), (-3.233, 3.233, 0.0), (-3.146, 3.146, 0.4572), (-2.91, 2.91, 0.7919), (-2.586, 2.586, 0.9144), (-2.263, 2.263, 0.7919), (-2.026, 2.026, 0.4572), (-1.94, 1.94, 1.12e-16), (-2.026, 2.026, -0.4572), (-2.263, 2.263, -0.7919), (-2.586, 2.586, -0.9144), (-2.91, 2.91, -0.7919), (-3.146, 3.146, -0.4572), (-3.627, 2.783, 0.0), (-3.53, 2.709, 0.4572), (-3.264, 2.505, 0.7919), (-2.902, 2.227, 0.9144), (-2.539, 1.948, 0.7919), (-2.274, 1.745, 0.4572), (-2.176, 1.67, 1.12e-16), (-2.274, 1.745, -0.4572), (-2.539, 1.948, -0.7919), (-2.902, 2.227, -0.9144), (-3.264, 2.505, -0.7919), (-3.53, 2.709, -0.4572), (-3.959, 2.286, 0.0), (-3.853, 2.225, 0.4572), (-3.564, 2.057, 0.7919), (-3.168, 1.829, 0.9144), (-2.772, 1.6, 0.7919), (-2.482, 1.433, 0.4572), (-2.376, 1.372, 1.12e-16), (-2.482, 1.433, -0.4572), (-2.772, 1.6, -0.7919), (-3.168, 1.829, -0.9144), (-3.564, 2.057, -0.7919), (-3.853, 2.225, -0.4572), (-4.224, 1.75, 0.0), (-4.111, 1.703, 0.4572), (-3.802, 1.575, 0.7919), (-3.379, 1.4, 0.9144), (-2.957, 1.225, 0.7919), (-2.648, 1.097, 0.4572), (-2.534, 1.05, 1.12e-16), (-2.648, 1.097, -0.4572), (-2.957, 1.225, -0.7919), (-3.379, 1.4, -0.9144), (-3.802, 1.575, -0.7919), (-4.111, 1.703, -0.4572), (-4.416, 1.183, 0.0), (-4.298, 1.152, 0.4572), (-3.975, 1.065, 0.7919), (-3.533, 0.9467, 0.9144), (-3.091, 0.8283, 0.7919), (-2.768, 0.7417, 0.4572), (-2.65, 0.71, 1.12e-16), (-2.768, 0.7417, -0.4572), (-3.091, 0.8283, -0.7919), (-3.533, 0.9467, -0.9144), (-3.975, 1.065, -0.7919), (-4.298, 1.152, -0.4572), (-4.533, 0.5968, 0.0), (-4.411, 0.5808, 0.4572), (-4.08, 0.5371, 0.7919), (-3.626, 0.4774, 0.9144), (-3.173, 0.4177, 0.7919), (-2.841, 0.3741, 0.4572), (-2.72, 0.3581, 1.12e-16), (-2.841, 0.3741, -0.4572), (-3.173, 0.4177, -0.7919), (-3.626, 0.4774, -0.9144), (-4.08, 0.5371, -0.7919), (-4.411, 0.5808, -0.4572), (-4.572, 3.997e-07, 0.0), (-4.449, 3.89e-07, 0.4572), (-4.115, 3.597e-07, 0.7919), (-3.658, 3.198e-07, 0.9144), (-3.2, 2.798e-07, 0.7919), (-2.866, 2.505e-07, 0.4572), (-2.743, 2.398e-07, 1.12e-16), (-2.866, 2.505e-07, -0.4572), (-3.2, 2.798e-07, -0.7919), (-3.658, 3.198e-07, -0.9144), (-4.115, 3.597e-07, -0.7919), (-4.449, 3.89e-07, -0.4572), (-4.533, -0.5968, 0.0), (-4.411, -0.5808, 0.4572), (-4.08, -0.5371, 0.7919), (-3.626, -0.4774, 0.9144), (-3.173, -0.4177, 0.7919), (-2.841, -0.3741, 0.4572), (-2.72, -0.3581, 1.12e-16), (-2.841, -0.3741, -0.4572), (-3.173, -0.4177, -0.7919), (-3.626, -0.4774, -0.9144), (-4.08, -0.5371, -0.7919), (-4.411, -0.5808, -0.4572), (-4.416, -1.183, 0.0), (-4.298, -1.152, 0.4572), (-3.975, -1.065, 0.7919), (-3.533, -0.9467, 0.9144), (-3.091, -0.8283, 0.7919), (-2.768, -0.7417, 0.4572), (-2.65, -0.71, 1.12e-16), (-2.768, -0.7417, -0.4572), (-3.091, -0.8283, -0.7919), (-3.533, -0.9467, -0.9144), (-3.975, -1.065, -0.7919), (-4.298, -1.152, -0.4572), (-4.224, -1.75, 0.0), (-4.111, -1.703, 0.4572), (-3.802, -1.575, 0.7919), (-3.379, -1.4, 0.9144), (-2.957, -1.225, 0.7919), (-2.648, -1.097, 0.4572), (-2.534, -1.05, 1.12e-16), (-2.648, -1.097, -0.4572), (-2.957, -1.225, -0.7919), (-3.379, -1.4, -0.9144), (-3.802, -1.575, -0.7919), (-4.111, -1.703, -0.4572), (-3.959, -2.286, 0.0), (-3.853, -2.225, 0.4572), (-3.564, -2.057, 0.7919), (-3.168, -1.829, 0.9144), (-2.772, -1.6, 0.7919), (-2.482, -1.433, 0.4572), (-2.376, -1.372, 1.12e-16), (-2.482, -1.433, -0.4572), (-2.772, -1.6, -0.7919), (-3.168, -1.829, -0.9144), (-3.564, -2.057, -0.7919), (-3.853, -2.225, -0.4572), (-3.627, -2.783, 0.0), (-3.53, -2.709, 0.4572), (-3.264, -2.505, 0.7919), (-2.902, -2.227, 0.9144), (-2.539, -1.948, 0.7919), (-2.274, -1.745, 0.4572), (-2.176, -1.67, 1.12e-16), (-2.274, -1.745, -0.4572), (-2.539, -1.948, -0.7919), (-2.902, -2.227, -0.9144), (-3.264, -2.505, -0.7919), (-3.53, -2.709, -0.4572), (-3.233, -3.233, 0.0), (-3.146, -3.146, 0.4572), (-2.91, -2.91, 0.7919), (-2.586, -2.586, 0.9144), (-2.263, -2.263, 0.7919), (-2.026, -2.026, 0.4572), (-1.94, -1.94, 1.12e-16), (-2.026, -2.026, -0.4572), (-2.263, -2.263, -0.7919), (-2.586, -2.586, -0.9144), (-2.91, -2.91, -0.7919), (-3.146, -3.146, -0.4572), (-2.783, -3.627, 0.0), (-2.709, -3.53, 0.4572), (-2.505, -3.264, 0.7919), (-2.227, -2.902, 0.9144), (-1.948, -2.539, 0.7919), (-1.745, -2.274, 0.4572), (-1.67, -2.176, 1.12e-16), (-1.745, -2.274, -0.4572), (-1.948, -2.539, -0.7919), (-2.227, -2.902, -0.9144), (-2.505, -3.264, -0.7919), (-2.709, -3.53, -0.4572), (-2.286, -3.959, 0.0), (-2.225, -3.853, 0.4572), (-2.057, -3.564, 0.7919), (-1.829, -3.168, 0.9144), (-1.6, -2.772, 0.7919), (-1.433, -2.482, 0.4572), (-1.372, -2.376, 1.12e-16), (-1.433, -2.482, -0.4572), (-1.6, -2.772, -0.7919), (-1.829, -3.168, -0.9144), (-2.057, -3.564, -0.7919), (-2.225, -3.853, -0.4572), (-1.75, -4.224, 0.0), (-1.703, -4.111, 0.4572), (-1.575, -3.802, 0.7919), (-1.4, -3.379, 0.9144), (-1.225, -2.957, 0.7919), (-1.097, -2.648, 0.4572), (-1.05, -2.534, 1.12e-16), (-1.097, -2.648, -0.4572), (-1.225, -2.957, -0.7919), (-1.4, -3.379, -0.9144), (-1.575, -3.802, -0.7919), (-1.703, -4.111, -0.4572), (-1.183, -4.416, 0.0), (-1.152, -4.298, 0.4572), (-1.065, -3.975, 0.7919), (-0.9467, -3.533, 0.9144), (-0.8283, -3.091, 0.7919), (-0.7417, -2.768, 0.4572), (-0.71, -2.65, 1.12e-16), (-0.7417, -2.768, -0.4572), (-0.8283, -3.091, -0.7919), (-0.9467, -3.533, -0.9144), (-1.065, -3.975, -0.7919), (-1.152, -4.298, -0.4572), (-0.5968, -4.533, 0.0), (-0.5808, -4.411, 0.4572), (-0.5371, -4.08, 0.7919), (-0.4774, -3.626, 0.9144), (-0.4177, -3.173, 0.7919), (-0.3741, -2.841, 0.4572), (-0.3581, -2.72, 1.12e-16), (-0.3741, -2.841, -0.4572), (-0.4177, -3.173, -0.7919), (-0.4774, -3.626, -0.9144), (-0.5371, -4.08, -0.7919), (-0.5808, -4.411, -0.4572), (4.768e-07, -4.572, 0.0), (2.384e-07, -4.449, 0.4572), (2.384e-07, -4.115, 0.7919), (3.576e-07, -3.658, 0.9144), (3.576e-07, -3.2, 0.7919), (2.384e-07, -2.866, 0.4572), (1.192e-07, -2.743, 1.12e-16), (2.384e-07, -2.866, -0.4572), (3.576e-07, -3.2, -0.7919), (3.576e-07, -3.658, -0.9144), (2.384e-07, -4.115, -0.7919), (2.384e-07, -4.449, -0.4572), (0.5968, -4.533, 0.0), (0.5808, -4.411, 0.4572), (0.5371, -4.08, 0.7919), (0.4774, -3.626, 0.9144), (0.4177, -3.173, 0.7919), (0.374, -2.841, 0.4572), (0.3581, -2.72, 1.12e-16), (0.374, -2.841, -0.4572), (0.4177, -3.173, -0.7919), (0.4774, -3.626, -0.9144), (0.5371, -4.08, -0.7919), (0.5808, -4.411, -0.4572), (1.183, -4.416, 0.0), (1.152, -4.298, 0.4572), (1.065, -3.975, 0.7919), (0.9467, -3.533, 0.9144), (0.8283, -3.091, 0.7919), (0.7417, -2.768, 0.4572), (0.71, -2.65, 1.12e-16), (0.7417, -2.768, -0.4572), (0.8283, -3.091, -0.7919), (0.9467, -3.533, -0.9144), (1.065, -3.975, -0.7919), (1.152, -4.298, -0.4572), (1.75, -4.224, 0.0), (1.703, -4.111, 0.4572), (1.575, -3.802, 0.7919), (1.4, -3.379, 0.9144), (1.225, -2.957, 0.7919), (1.097, -2.648, 0.4572), (1.05, -2.534, 1.12e-16), (1.097, -2.648, -0.4572), (1.225, -2.957, -0.7919), (1.4, -3.379, -0.9144), (1.575, -3.802, -0.7919), (1.703, -4.111, -0.4572), (2.286, -3.959, 0.0), (2.225, -3.853, 0.4572), (2.057, -3.564, 0.7919), (1.829, -3.168, 0.9144), (1.6, -2.772, 0.7919), (1.433, -2.482, 0.4572), (1.372, -2.376, 1.12e-16), (1.433, -2.482, -0.4572), (1.6, -2.772, -0.7919), (1.829, -3.168, -0.9144), (2.057, -3.564, -0.7919), (2.225, -3.853, -0.4572), (2.783, -3.627, 0.0), (2.709, -3.53, 0.4572), (2.505, -3.264, 0.7919), (2.227, -2.902, 0.9144), (1.948, -2.539, 0.7919), (1.745, -2.274, 0.4572), (1.67, -2.176, 1.12e-16), (1.745, -2.274, -0.4572), (1.948, -2.539, -0.7919), (2.227, -2.902, -0.9144), (2.505, -3.264, -0.7919), (2.709, -3.53, -0.4572), (3.233, -3.233, 0.0), (3.146, -3.146, 0.4572), (2.91, -2.91, 0.7919), (2.586, -2.586, 0.9144), (2.263, -2.263, 0.7919), (2.026, -2.026, 0.4572), (1.94, -1.94, 1.12e-16), (2.026, -2.026, -0.4572), (2.263, -2.263, -0.7919), (2.586, -2.586, -0.9144), (2.91, -2.91, -0.7919), (3.146, -3.146, -0.4572), (3.627, -2.783, 0.0), (3.53, -2.709, 0.4572), (3.264, -2.505, 0.7919), (2.902, -2.227, 0.9144), (2.539, -1.948, 0.7919), (2.274, -1.745, 0.4572), (2.176, -1.67, 1.12e-16), (2.274, -1.745, -0.4572), (2.539, -1.948, -0.7919), (2.902, -2.227, -0.9144), (3.264, -2.505, -0.7919), (3.53, -2.709, -0.4572), (3.959, -2.286, 0.0), (3.853, -2.225, 0.4572), (3.564, -2.057, 0.7919), (3.168, -1.829, 0.9144), (2.772, -1.6, 0.7919), (2.482, -1.433, 0.4572), (2.376, -1.372, 1.12e-16), (2.482, -1.433, -0.4572), (2.772, -1.6, -0.7919), (3.168, -1.829, -0.9144), (3.564, -2.057, -0.7919), (3.853, -2.225, -0.4572), (4.224, -1.75, 0.0), (4.111, -1.703, 0.4572), (3.802, -1.575, 0.7919), (3.379, -1.4, 0.9144), (2.957, -1.225, 0.7919), (2.648, -1.097, 0.4572), (2.534, -1.05, 1.12e-16), (2.648, -1.097, -0.4572), (2.957, -1.225, -0.7919), (3.379, -1.4, -0.9144), (3.802, -1.575, -0.7919), (4.111, -1.703, -0.4572), (4.416, -1.183, 0.0), (4.298, -1.152, 0.4572), (3.975, -1.065, 0.7919), (3.533, -0.9467, 0.9144), (3.091, -0.8283, 0.7919), (2.768, -0.7417, 0.4572), (2.65, -0.71, 1.12e-16), (2.768, -0.7417, -0.4572), (3.091, -0.8283, -0.7919), (3.533, -0.9467, -0.9144), (3.975, -1.065, -0.7919), (4.298, -1.152, -0.4572), (4.533, -0.5968, 0.0), (4.411, -0.5808, 0.4572), (4.08, -0.5371, 0.7919), (3.626, -0.4774, 0.9144), (3.173, -0.4177, 0.7919), (2.841, -0.374, 0.4572), (2.72, -0.3581, 1.12e-16), (2.841, -0.374, -0.4572), (3.173, -0.4177, -0.7919), (3.626, -0.4774, -0.9144), (4.08, -0.5371, -0.7919), (4.411, -0.5808, -0.4572)], [], [(0, 12, 13, 1), (1, 13, 14, 2), (2, 14, 15, 3), (3, 15, 16, 4), (4, 16, 17, 5), (5, 17, 18, 6), (6, 18, 19, 7), (7, 19, 20, 8), (8, 20, 21, 9), (9, 21, 22, 10), (10, 22, 23, 11), (0, 11, 23, 12), (12, 24, 25, 13), (13, 25, 26, 14), (14, 26, 27, 15), (15, 27, 28, 16), (16, 28, 29, 17), (17, 29, 30, 18), (18, 30, 31, 19), (19, 31, 32, 20), (20, 32, 33, 21), (21, 33, 34, 22), (22, 34, 35, 23), (23, 35, 24, 12), (24, 36, 37, 25), (25, 37, 38, 26), (26, 38, 39, 27), (27, 39, 40, 28), (28, 40, 41, 29), (29, 41, 42, 30), (30, 42, 43, 31), (31, 43, 44, 32), (32, 44, 45, 33), (33, 45, 46, 34), (34, 46, 47, 35), (35, 47, 36, 24), (36, 48, 49, 37), (37, 49, 50, 38), (38, 50, 51, 39), (39, 51, 52, 40), (40, 52, 53, 41), (41, 53, 54, 42), (42, 54, 55, 43), (43, 55, 56, 44), (44, 56, 57, 45), (45, 57, 58, 46), (46, 58, 59, 47), (47, 59, 48, 36), (48, 60, 61, 49), (49, 61, 62, 50), (50, 62, 63, 51), (51, 63, 64, 52), (52, 64, 65, 53), (53, 65, 66, 54), (54, 66, 67, 55), (55, 67, 68, 56), (56, 68, 69, 57), (57, 69, 70, 58), (58, 70, 71, 59), (59, 71, 60, 48), (60, 72, 73, 61), (61, 73, 74, 62), (62, 74, 75, 63), (63, 75, 76, 64), (64, 76, 77, 65), (65, 77, 78, 66), (66, 78, 79, 67), (67, 79, 80, 68), (68, 80, 81, 69), (69, 81, 82, 70), (70, 82, 83, 71), (71, 83, 72, 60), (72, 84, 85, 73), (73, 85, 86, 74), (74, 86, 87, 75), (75, 87, 88, 76), (76, 88, 89, 77), (77, 89, 90, 78), (78, 90, 91, 79), (79, 91, 92, 80), (80, 92, 93, 81), (81, 93, 94, 82), (82, 94, 95, 83), (83, 95, 84, 72), (84, 96, 97, 85), (85, 97, 98, 86), (86, 98, 99, 87), (87, 99, 100, 88), (88, 100, 101, 89), (89, 101, 102, 90), (90, 102, 103, 91), (91, 103, 104, 92), (92, 104, 105, 93), (93, 105, 106, 94), (94, 106, 107, 95), (95, 107, 96, 84), (96, 108, 109, 97), (97, 109, 110, 98), (98, 110, 111, 99), (99, 111, 112, 100), (100, 112, 113, 101), (101, 113, 114, 102), (102, 114, 115, 103), (103, 115, 116, 104), (104, 116, 117, 105), (105, 117, 118, 106), (106, 118, 119, 107), (107, 119, 108, 96), (108, 120, 121, 109), (109, 121, 122, 110), (110, 122, 123, 111), (111, 123, 124, 112), (112, 124, 125, 113), (113, 125, 126, 114), (114, 126, 127, 115), (115, 127, 128, 116), (116, 128, 129, 117), (117, 129, 130, 118), (118, 130, 131, 119), (119, 131, 120, 108), (120, 132, 133, 121), (121, 133, 134, 122), (122, 134, 135, 123), (123, 135, 136, 124), (124, 136, 137, 125), (125, 137, 138, 126), (126, 138, 139, 127), (127, 139, 140, 128), (128, 140, 141, 129), (129, 141, 142, 130), (130, 142, 143, 131), (131, 143, 132, 120), (132, 144, 145, 133), (133, 145, 146, 134), (134, 146, 147, 135), (135, 147, 148, 136), (136, 148, 149, 137), (137, 149, 150, 138), (138, 150, 151, 139), (139, 151, 152, 140), (140, 152, 153, 141), (141, 153, 154, 142), (142, 154, 155, 143), (143, 155, 144, 132), (144, 156, 157, 145), (145, 157, 158, 146), (146, 158, 159, 147), (147, 159, 160, 148), (148, 160, 161, 149), (149, 161, 162, 150), (150, 162, 163, 151), (151, 163, 164, 152), (152, 164, 165, 153), (153, 165, 166, 154), (154, 166, 167, 155), (155, 167, 156, 144), (156, 168, 169, 157), (157, 169, 170, 158), (158, 170, 171, 159), (159, 171, 172, 160), (160, 172, 173, 161), (161, 173, 174, 162), (162, 174, 175, 163), (163, 175, 176, 164), (164, 176, 177, 165), (165, 177, 178, 166), (166, 178, 179, 167), (167, 179, 168, 156), (168, 180, 181, 169), (169, 181, 182, 170), (170, 182, 183, 171), (171, 183, 184, 172), (172, 184, 185, 173), (173, 185, 186, 174), (174, 186, 187, 175), (175, 187, 188, 176), (176, 188, 189, 177), (177, 189, 190, 178), (178, 190, 191, 179), (179, 191, 180, 168), (180, 192, 193, 181), (181, 193, 194, 182), (182, 194, 195, 183), (183, 195, 196, 184), (184, 196, 197, 185), (185, 197, 198, 186), (186, 198, 199, 187), (187, 199, 200, 188), (188, 200, 201, 189), (189, 201, 202, 190), (190, 202, 203, 191), (191, 203, 192, 180), (192, 204, 205, 193), (193, 205, 206, 194), (194, 206, 207, 195), (195, 207, 208, 196), (196, 208, 209, 197), (197, 209, 210, 198), (198, 210, 211, 199), (199, 211, 212, 200), (200, 212, 213, 201), (201, 213, 214, 202), (202, 214, 215, 203), (203, 215, 204, 192), (204, 216, 217, 205), (205, 217, 218, 206), (206, 218, 219, 207), (207, 219, 220, 208), (208, 220, 221, 209), (209, 221, 222, 210), (210, 222, 223, 211), (211, 223, 224, 212), (212, 224, 225, 213), (213, 225, 226, 214), (214, 226, 227, 215), (215, 227, 216, 204), (216, 228, 229, 217), (217, 229, 230, 218), (218, 230, 231, 219), (219, 231, 232, 220), (220, 232, 233, 221), (221, 233, 234, 222), (222, 234, 235, 223), (223, 235, 236, 224), (224, 236, 237, 225), (225, 237, 238, 226), (226, 238, 239, 227), (227, 239, 228, 216), (228, 240, 241, 229), (229, 241, 242, 230), (230, 242, 243, 231), (231, 243, 244, 232), (232, 244, 245, 233), (233, 245, 246, 234), (234, 246, 247, 235), (235, 247, 248, 236), (236, 248, 249, 237), (237, 249, 250, 238), (238, 250, 251, 239), (239, 251, 240, 228), (240, 252, 253, 241), (241, 253, 254, 242), (242, 254, 255, 243), (243, 255, 256, 244), (244, 256, 257, 245), (245, 257, 258, 246), (246, 258, 259, 247), (247, 259, 260, 248), (248, 260, 261, 249), (249, 261, 262, 250), (250, 262, 263, 251), (251, 263, 252, 240), (252, 264, 265, 253), (253, 265, 266, 254), (254, 266, 267, 255), (255, 267, 268, 256), (256, 268, 269, 257), (257, 269, 270, 258), (258, 270, 271, 259), (259, 271, 272, 260), (260, 272, 273, 261), (261, 273, 274, 262), (262, 274, 275, 263), (263, 275, 264, 252), (264, 276, 277, 265), (265, 277, 278, 266), (266, 278, 279, 267), (267, 279, 280, 268), (268, 280, 281, 269), (269, 281, 282, 270), (270, 282, 283, 271), (271, 283, 284, 272), (272, 284, 285, 273), (273, 285, 286, 274), (274, 286, 287, 275), (275, 287, 276, 264), (276, 288, 289, 277), (277, 289, 290, 278), (278, 290, 291, 279), (279, 291, 292, 280), (280, 292, 293, 281), (281, 293, 294, 282), (282, 294, 295, 283), (283, 295, 296, 284), (284, 296, 297, 285), (285, 297, 298, 286), (286, 298, 299, 287), (287, 299, 288, 276), (288, 300, 301, 289), (289, 301, 302, 290), (290, 302, 303, 291), (291, 303, 304, 292), (292, 304, 305, 293), (293, 305, 306, 294), (294, 306, 307, 295), (295, 307, 308, 296), (296, 308, 309, 297), (297, 309, 310, 298), (298, 310, 311, 299), (299, 311, 300, 288), (300, 312, 313, 301), (301, 313, 314, 302), (302, 314, 315, 303), (303, 315, 316, 304), (304, 316, 317, 305), (305, 317, 318, 306), (306, 318, 319, 307), (307, 319, 320, 308), (308, 320, 321, 309), (309, 321, 322, 310), (310, 322, 323, 311), (311, 323, 312, 300), (312, 324, 325, 313), (313, 325, 326, 314), (314, 326, 327, 315), (315, 327, 328, 316), (316, 328, 329, 317), (317, 329, 330, 318), (318, 330, 331, 319), (319, 331, 332, 320), (320, 332, 333, 321), (321, 333, 334, 322), (322, 334, 335, 323), (323, 335, 324, 312), (324, 336, 337, 325), (325, 337, 338, 326), (326, 338, 339, 327), (327, 339, 340, 328), (328, 340, 341, 329), (329, 341, 342, 330), (330, 342, 343, 331), (331, 343, 344, 332), (332, 344, 345, 333), (333, 345, 346, 334), (334, 346, 347, 335), (335, 347, 336, 324), (336, 348, 349, 337), (337, 349, 350, 338), (338, 350, 351, 339), (339, 351, 352, 340), (340, 352, 353, 341), (341, 353, 354, 342), (342, 354, 355, 343), (343, 355, 356, 344), (344, 356, 357, 345), (345, 357, 358, 346), (346, 358, 359, 347), (347, 359, 348, 336), (348, 360, 361, 349), (349, 361, 362, 350), (350, 362, 363, 351), (351, 363, 364, 352), (352, 364, 365, 353), (353, 365, 366, 354), (354, 366, 367, 355), (355, 367, 368, 356), (356, 368, 369, 357), (357, 369, 370, 358), (358, 370, 371, 359), (359, 371, 360, 348), (360, 372, 373, 361), (361, 373, 374, 362), (362, 374, 375, 363), (363, 375, 376, 364), (364, 376, 377, 365), (365, 377, 378, 366), (366, 378, 379, 367), (367, 379, 380, 368), (368, 380, 381, 369), (369, 381, 382, 370), (370, 382, 383, 371), (371, 383, 372, 360), (372, 384, 385, 373), (373, 385, 386, 374), (374, 386, 387, 375), (375, 387, 388, 376), (376, 388, 389, 377), (377, 389, 390, 378), (378, 390, 391, 379), (379, 391, 392, 380), (380, 392, 393, 381), (381, 393, 394, 382), (382, 394, 395, 383), (383, 395, 384, 372), (384, 396, 397, 385), (385, 397, 398, 386), (386, 398, 399, 387), (387, 399, 400, 388), (388, 400, 401, 389), (389, 401, 402, 390), (390, 402, 403, 391), (391, 403, 404, 392), (392, 404, 405, 393), (393, 405, 406, 394), (394, 406, 407, 395), (395, 407, 396, 384), (396, 408, 409, 397), (397, 409, 410, 398), (398, 410, 411, 399), (399, 411, 412, 400), (400, 412, 413, 401), (401, 413, 414, 402), (402, 414, 415, 403), (403, 415, 416, 404), (404, 416, 417, 405), (405, 417, 418, 406), (406, 418, 419, 407), (407, 419, 408, 396), (408, 420, 421, 409), (409, 421, 422, 410), (410, 422, 423, 411), (411, 423, 424, 412), (412, 424, 425, 413), (413, 425, 426, 414), (414, 426, 427, 415), (415, 427, 428, 416), (416, 428, 429, 417), (417, 429, 430, 418), (418, 430, 431, 419), (419, 431, 420, 408), (420, 432, 433, 421), (421, 433, 434, 422), (422, 434, 435, 423), (423, 435, 436, 424), (424, 436, 437, 425), (425, 437, 438, 426), (426, 438, 439, 427), (427, 439, 440, 428), (428, 440, 441, 429), (429, 441, 442, 430), (430, 442, 443, 431), (431, 443, 432, 420), (432, 444, 445, 433), (433, 445, 446, 434), (434, 446, 447, 435), (435, 447, 448, 436), (436, 448, 449, 437), (437, 449, 450, 438), (438, 450, 451, 439), (439, 451, 452, 440), (440, 452, 453, 441), (441, 453, 454, 442), (442, 454, 455, 443), (443, 455, 444, 432), (444, 456, 457, 445), (445, 457, 458, 446), (446, 458, 459, 447), (447, 459, 460, 448), (448, 460, 461, 449), (449, 461, 462, 450), (450, 462, 463, 451), (451, 463, 464, 452), (452, 464, 465, 453), (453, 465, 466, 454), (454, 466, 467, 455), (455, 467, 456, 444), (456, 468, 469, 457), (457, 469, 470, 458), (458, 470, 471, 459), (459, 471, 472, 460), (460, 472, 473, 461), (461, 473, 474, 462), (462, 474, 475, 463), (463, 475, 476, 464), (464, 476, 477, 465), (465, 477, 478, 466), (466, 478, 479, 467), (467, 479, 468, 456), (468, 480, 481, 469), (469, 481, 482, 470), (470, 482, 483, 471), (471, 483, 484, 472), (472, 484, 485, 473), (473, 485, 486, 474), (474, 486, 487, 475), (475, 487, 488, 476), (476, 488, 489, 477), (477, 489, 490, 478), (478, 490, 491, 479), (479, 491, 480, 468), (480, 492, 493, 481), (481, 493, 494, 482), (482, 494, 495, 483), (483, 495, 496, 484), (484, 496, 497, 485), (485, 497, 498, 486), (486, 498, 499, 487), (487, 499, 500, 488), (488, 500, 501, 489), (489, 501, 502, 490), (490, 502, 503, 491), (491, 503, 492, 480), (492, 504, 505, 493), (493, 505, 506, 494), (494, 506, 507, 495), (495, 507, 508, 496), (496, 508, 509, 497), (497, 509, 510, 498), (498, 510, 511, 499), (499, 511, 512, 500), (500, 512, 513, 501), (501, 513, 514, 502), (502, 514, 515, 503), (503, 515, 504, 492), (504, 516, 517, 505), (505, 517, 518, 506), (506, 518, 519, 507), (507, 519, 520, 508), (508, 520, 521, 509), (509, 521, 522, 510), (510, 522, 523, 511), (511, 523, 524, 512), (512, 524, 525, 513), (513, 525, 526, 514), (514, 526, 527, 515), (515, 527, 516, 504), (516, 528, 529, 517), (517, 529, 530, 518), (518, 530, 531, 519), (519, 531, 532, 520), (520, 532, 533, 521), (521, 533, 534, 522), (522, 534, 535, 523), (523, 535, 536, 524), (524, 536, 537, 525), (525, 537, 538, 526), (526, 538, 539, 527), (527, 539, 528, 516), (528, 540, 541, 529), (529, 541, 542, 530), (530, 542, 543, 531), (531, 543, 544, 532), (532, 544, 545, 533), (533, 545, 546, 534), (534, 546, 547, 535), (535, 547, 548, 536), (536, 548, 549, 537), (537, 549, 550, 538), (538, 550, 551, 539), (539, 551, 540, 528), (540, 552, 553, 541), (541, 553, 554, 542), (542, 554, 555, 543), (543, 555, 556, 544), (544, 556, 557, 545), (545, 557, 558, 546), (546, 558, 559, 547), (547, 559, 560, 548), (548, 560, 561, 549), (549, 561, 562, 550), (550, 562, 563, 551), (551, 563, 552, 540), (552, 564, 565, 553), (553, 565, 566, 554), (554, 566, 567, 555), (555, 567, 568, 556), (556, 568, 569, 557), (557, 569, 570, 558), (558, 570, 571, 559), (559, 571, 572, 560), (560, 572, 573, 561), (561, 573, 574, 562), (562, 574, 575, 563), (563, 575, 564, 552), (564, 0, 1, 565), (565, 1, 2, 566), (566, 2, 3, 567), (567, 3, 4, 568), (568, 4, 5, 569), (569, 5, 6, 570), (570, 6, 7, 571), (571, 7, 8, 572), (572, 8, 9, 573), (573, 9, 10, 574), (574, 10, 11, 575), (575, 11, 0, 564)])
me_torus.use_remesh_preserve_volume = False
me_torus.use_remesh_preserve_attributes = False
me_torus.use_mirror_vertex_groups = False
me_torus.update()

# ---- objects
ob_icosphere = bpy.data.objects.new('Icosphere', me_icosphere)
ob_plane = bpy.data.objects.new('Plane', me_plane)
ob_suzanne = bpy.data.objects.new('Suzanne', me_suzanne)
ob_torus = bpy.data.objects.new('Torus', me_torus)
ob_camera = bpy.data.objects.new('Camera', cam_camera)

# ---- transforms, parenting, visibility, modifiers, constraints
ob_icosphere.location = (0.4574, 0.3102, 0.2909)
ob_icosphere.scale = (0.09704, 0.09704, 0.09704)
ob_icosphere.lineart.crease_threshold = 0.0
ob_plane.location = (-0.04702, 0.1331, 1.863e-09)
ob_plane.scale = (0.2393, 0.2393, 0.2393)
ob_plane.lineart.crease_threshold = 0.0
ob_suzanne.location = (-0.5085, 0.4275, 0.134)
ob_suzanne.rotation_euler = (-0.716, 0.039, 0.1386)
ob_suzanne.scale = (0.1, 0.1, 0.1)
ob_suzanne.lineart.crease_threshold = 0.0
ob_torus.location = (-0.009379, -0.3022, 0.0)
ob_torus.scale = (0.08963, 0.08963, 0.08963)
ob_torus.lineart.crease_threshold = 0.0
ob_camera.location = (1.09, -2.255, 1.492)
ob_camera.rotation_euler = (1.032, -4.608e-07, 0.4745)
ob_camera.scale = (1.0, 1.0, 1.0)
ob_camera.lineart.crease_threshold = 0.0

# ---- collection membership
col_collection_1.objects.link(ob_icosphere)
col_collection_1.objects.link(ob_plane)
col_collection_1.objects.link(ob_suzanne)
col_collection_1.objects.link(ob_torus)
col_collection_1.objects.link(ob_camera)

# ---- scene / render settings (as saved in the file)
scene.camera = ob_camera
scene.frame_start = 1; scene.frame_end = 250; scene.frame_set(1)
scene.render.engine = 'CYCLES'
scene.render.resolution_x = 1080
scene.render.resolution_percentage = 50
scene.render.dither_intensity = 0.0
scene.cycles.use_denoising = False
scene.cycles.samples = 10
scene.cycles.sampling_pattern = 'TABULATED_SOBOL'
scene.cycles.light_sampling_threshold = 0.0
scene.cycles.use_adaptive_sampling = False
scene.cycles.use_light_tree = False
scene.cycles.caustics_reflective = False
scene.cycles.caustics_refractive = False
scene.cycles.blur_glossy = 0.0
scene.cycles.pixel_filter_type = 'GAUSSIAN'
scene.cycles.sample_clamp_direct = 1.0
scene.cycles.sample_clamp_indirect = 1.0
scene.view_settings.view_transform = 'Standard'
bpy.context.view_layer.update()

# ---- added for rendering (the .blend has no usable light): sun + grey world if the file has none
light_auto_sun = bpy.data.lights.new('AutoSun', 'SUN')
light_auto_sun.energy = 3.0
light_auto_sun.angle = 0.0523599
ob_auto_sun = bpy.data.objects.new('AutoSun', light_auto_sun)
scene.collection.objects.link(ob_auto_sun)
ob_auto_sun.rotation_euler = (0.872665, 0.174533, 0.523599)
if scene.world is None:
    world_auto = bpy.data.worlds.new('AutoWorld')
    world_auto.color = (0.3, 0.3, 0.3)
    scene.world = world_auto
bpy.context.view_layer.update()
